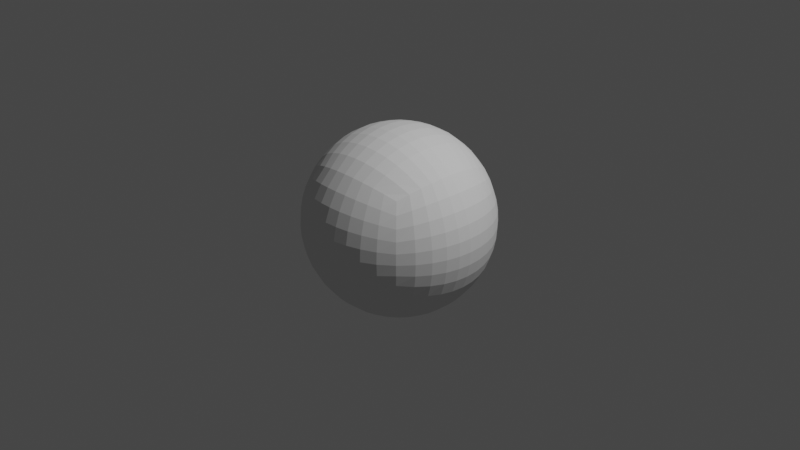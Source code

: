 # Source: ROndCube.blend  (saved by Blender 2.80.75; exported with 4.5.12 LTS)
import bpy
from mathutils import Matrix  # noqa: F401  (used for matrix-valued properties, if any)

bpy.ops.wm.read_factory_settings(use_empty=True)
scene = bpy.context.scene
scene.name = 'Scene'

# ---- collections
col_collection = bpy.data.collections.new('Collection'); scene.collection.children.link(col_collection)

# ---- world
world_world = bpy.data.worlds.new('World'); scene.world = world_world
world_world.use_nodes = True; world_world.node_tree.nodes.clear()
_N = world_world.node_tree.nodes; _L = world_world.node_tree.links
n0 = _N.new('ShaderNodeOutputWorld'); n0.name = 'World Output'; n0.location = (300, 300)
n1 = _N.new('ShaderNodeBackground'); n1.name = 'Background'; n1.location = (10, 300)
n1.inputs[0].default_value = (0.05088, 0.05088, 0.05088, 1.0)
_L.new(n1.outputs[0], n0.inputs[0])
n0.is_active_output = True
world_world.color = (0.05088, 0.05088, 0.05088)
world_world.use_sun_shadow = False
world_world.sun_shadow_jitter_overblur = 0.0

# ---- cameras
cam_camera = bpy.data.cameras.new('Camera')
cam_camera.clip_end = 100.0
cam_camera.ortho_scale = 7.314

# ---- lights
light_light = bpy.data.lights.new('Light', 'POINT')
light_light.transmission_factor = 0.0
light_light.energy = 1000.0
light_light.shadow_soft_size = 0.1
light_light.shadow_maximum_resolution = 0.006
light_light.use_absolute_resolution = True

# ---- meshes
me_roundcube = bpy.data.meshes.new('Roundcube')
me_roundcube.from_pydata([(0.5774, 0.5774, -0.5774), (0.4619, 0.6272, -0.6272), (0.3464, 0.6633, -0.6633), (0.2309, 0.688, -0.688), (0.1155, 0.7024, -0.7024), (0.0, 0.7071, -0.7071), (-0.1155, 0.7024, -0.7024), (-0.2309, 0.688, -0.688), (-0.3464, 0.6633, -0.6633), (-0.4619, 0.6272, -0.6272), (0.6272, 0.6272, -0.4619), (0.5017, 0.7047, -0.5017), (0.3763, 0.7595, -0.5307), (0.2509, 0.7963, -0.5504), (0.1254, 0.8176, -0.5619), (0.0, 0.8246, -0.5657), (-0.1254, 0.8176, -0.5619), (-0.2509, 0.7963, -0.5504), (-0.3763, 0.7595, -0.5307), (-0.5017, 0.7047, -0.5017), (0.6633, 0.6633, -0.3464), (0.5307, 0.7595, -0.3763), (0.398, 0.8266, -0.398), (0.2653, 0.8713, -0.4128), (0.1327, 0.8971, -0.4214), (0.0, 0.9055, -0.4243), (-0.1327, 0.8971, -0.4214), (-0.2653, 0.8713, -0.4128), (-0.398, 0.8266, -0.398), (-0.5307, 0.7595, -0.3763), (0.688, 0.688, -0.2309), (0.5504, 0.7963, -0.2509), (0.4128, 0.8713, -0.2653), (0.2752, 0.9212, -0.2752), (0.1376, 0.9498, -0.281), (0.0, 0.9592, -0.2828), (-0.1376, 0.9498, -0.281), (-0.2752, 0.9212, -0.2752), (-0.4128, 0.8713, -0.2653), (-0.5504, 0.7963, -0.2509), (0.7024, 0.7024, -0.1155), (0.5619, 0.8176, -0.1254), (0.4214, 0.8971, -0.1327), (0.281, 0.9498, -0.1376), (0.1405, 0.9801, -0.1405), (0.0, 0.9899, -0.1414), (-0.1405, 0.9801, -0.1405), (-0.281, 0.9498, -0.1376), (-0.4214, 0.8971, -0.1327), (-0.5619, 0.8176, -0.1254), (0.7071, 0.7071, 0.0), (0.5657, 0.8246, 0.0), (0.4243, 0.9055, 0.0), (0.2828, 0.9592, 0.0), (0.1414, 0.9899, 0.0), (0.0, 1.0, 0.0), (-0.1414, 0.9899, 0.0), (-0.2828, 0.9592, 0.0), (-0.4243, 0.9055, 0.0), (-0.5657, 0.8246, 0.0), (0.7024, 0.7024, 0.1155), (0.5619, 0.8176, 0.1254), (0.4214, 0.8971, 0.1327), (0.281, 0.9498, 0.1376), (0.1405, 0.9801, 0.1405), (0.0, 0.9899, 0.1414), (-0.1405, 0.9801, 0.1405), (-0.281, 0.9498, 0.1376), (-0.4214, 0.8971, 0.1327), (-0.5619, 0.8176, 0.1254), (0.688, 0.688, 0.2309), (0.5504, 0.7963, 0.2509), (0.4128, 0.8713, 0.2653), (0.2752, 0.9212, 0.2752), (0.1376, 0.9498, 0.281), (0.0, 0.9592, 0.2828), (-0.1376, 0.9498, 0.281), (-0.2752, 0.9212, 0.2752), (-0.4128, 0.8713, 0.2653), (-0.5504, 0.7963, 0.2509), (0.6633, 0.6633, 0.3464), (0.5307, 0.7595, 0.3763), (0.398, 0.8266, 0.398), (0.2653, 0.8713, 0.4128), (0.1327, 0.8971, 0.4214), (0.0, 0.9055, 0.4243), (-0.1327, 0.8971, 0.4214), (-0.2653, 0.8713, 0.4128), (-0.398, 0.8266, 0.398), (-0.5307, 0.7595, 0.3763), (0.6272, 0.6272, 0.4619), (0.5017, 0.7047, 0.5017), (0.3763, 0.7595, 0.5307), (0.2509, 0.7963, 0.5504), (0.1254, 0.8176, 0.5619), (0.0, 0.8246, 0.5657), (-0.1254, 0.8176, 0.5619), (-0.2509, 0.7963, 0.5504), (-0.3763, 0.7595, 0.5307), (-0.5017, 0.7047, 0.5017), (-0.5774, 0.5774, -0.5774), (-0.6272, 0.4619, -0.6272), (-0.6633, 0.3464, -0.6633), (-0.688, 0.2309, -0.688), (-0.7024, 0.1155, -0.7024), (-0.7071, 0.0, -0.7071), (-0.7024, -0.1155, -0.7024), (-0.688, -0.2309, -0.688), (-0.6633, -0.3464, -0.6633), (-0.6272, -0.4619, -0.6272), (-0.6272, 0.6272, -0.4619), (-0.7047, 0.5017, -0.5017), (-0.7595, 0.3763, -0.5307), (-0.7963, 0.2509, -0.5504), (-0.8176, 0.1254, -0.5619), (-0.8246, 0.0, -0.5657), (-0.8176, -0.1254, -0.5619), (-0.7963, -0.2509, -0.5504), (-0.7595, -0.3763, -0.5307), (-0.7047, -0.5017, -0.5017), (-0.6633, 0.6633, -0.3464), (-0.7595, 0.5307, -0.3763), (-0.8266, 0.398, -0.398), (-0.8713, 0.2653, -0.4128), (-0.8971, 0.1327, -0.4214), (-0.9055, 0.0, -0.4243), (-0.8971, -0.1327, -0.4214), (-0.8713, -0.2653, -0.4128), (-0.8266, -0.398, -0.398), (-0.7595, -0.5307, -0.3763), (-0.688, 0.688, -0.2309), (-0.7963, 0.5504, -0.2509), (-0.8713, 0.4128, -0.2653), (-0.9212, 0.2752, -0.2752), (-0.9498, 0.1376, -0.281), (-0.9592, 0.0, -0.2828), (-0.9498, -0.1376, -0.281), (-0.9212, -0.2752, -0.2752), (-0.8713, -0.4128, -0.2653), (-0.7963, -0.5504, -0.2509), (-0.7024, 0.7024, -0.1155), (-0.8176, 0.5619, -0.1254), (-0.8971, 0.4214, -0.1327), (-0.9498, 0.281, -0.1376), (-0.9801, 0.1405, -0.1405), (-0.9899, 0.0, -0.1414), (-0.9801, -0.1405, -0.1405), (-0.9498, -0.281, -0.1376), (-0.8971, -0.4214, -0.1327), (-0.8176, -0.5619, -0.1254), (-0.7071, 0.7071, 0.0), (-0.8246, 0.5657, 0.0), (-0.9055, 0.4243, 0.0), (-0.9592, 0.2828, 0.0), (-0.9899, 0.1414, 0.0), (-1.0, 0.0, 0.0), (-0.9899, -0.1414, 0.0), (-0.9592, -0.2828, 0.0), (-0.9055, -0.4243, 0.0), (-0.8246, -0.5657, 0.0), (-0.7024, 0.7024, 0.1155), (-0.8176, 0.5619, 0.1254), (-0.8971, 0.4214, 0.1327), (-0.9498, 0.281, 0.1376), (-0.9801, 0.1405, 0.1405), (-0.9899, 0.0, 0.1414), (-0.9801, -0.1405, 0.1405), (-0.9498, -0.281, 0.1376), (-0.8971, -0.4214, 0.1327), (-0.8176, -0.5619, 0.1254), (-0.688, 0.688, 0.2309), (-0.7963, 0.5504, 0.2509), (-0.8713, 0.4128, 0.2653), (-0.9212, 0.2752, 0.2752), (-0.9498, 0.1376, 0.281), (-0.9592, 0.0, 0.2828), (-0.9498, -0.1376, 0.281), (-0.9212, -0.2752, 0.2752), (-0.8713, -0.4128, 0.2653), (-0.7963, -0.5504, 0.2509), (-0.6633, 0.6633, 0.3464), (-0.7595, 0.5307, 0.3763), (-0.8266, 0.398, 0.398), (-0.8713, 0.2653, 0.4128), (-0.8971, 0.1327, 0.4214), (-0.9055, 0.0, 0.4243), (-0.8971, -0.1327, 0.4214), (-0.8713, -0.2653, 0.4128), (-0.8266, -0.398, 0.398), (-0.7595, -0.5307, 0.3763), (-0.6272, 0.6272, 0.4619), (-0.7047, 0.5017, 0.5017), (-0.7595, 0.3763, 0.5307), (-0.7963, 0.2509, 0.5504), (-0.8176, 0.1254, 0.5619), (-0.8246, 0.0, 0.5657), (-0.8176, -0.1254, 0.5619), (-0.7963, -0.2509, 0.5504), (-0.7595, -0.3763, 0.5307), (-0.7047, -0.5017, 0.5017), (-0.5774, -0.5774, -0.5774), (-0.4619, -0.6272, -0.6272), (-0.3464, -0.6633, -0.6633), (-0.2309, -0.688, -0.688), (-0.1155, -0.7024, -0.7024), (0.0, -0.7071, -0.7071), (0.1155, -0.7024, -0.7024), (0.2309, -0.688, -0.688), (0.3464, -0.6633, -0.6633), (0.4619, -0.6272, -0.6272), (-0.6272, -0.6272, -0.4619), (-0.5017, -0.7047, -0.5017), (-0.3763, -0.7595, -0.5307), (-0.2509, -0.7963, -0.5504), (-0.1254, -0.8176, -0.5619), (0.0, -0.8246, -0.5657), (0.1254, -0.8176, -0.5619), (0.2509, -0.7963, -0.5504), (0.3763, -0.7595, -0.5307), (0.5017, -0.7047, -0.5017), (-0.6633, -0.6633, -0.3464), (-0.5307, -0.7595, -0.3763), (-0.398, -0.8266, -0.398), (-0.2653, -0.8713, -0.4128), (-0.1327, -0.8971, -0.4214), (0.0, -0.9055, -0.4243), (0.1327, -0.8971, -0.4214), (0.2653, -0.8713, -0.4128), (0.398, -0.8266, -0.398), (0.5307, -0.7595, -0.3763), (-0.688, -0.688, -0.2309), (-0.5504, -0.7963, -0.2509), (-0.4128, -0.8713, -0.2653), (-0.2752, -0.9212, -0.2752), (-0.1376, -0.9498, -0.281), (0.0, -0.9592, -0.2828), (0.1376, -0.9498, -0.281), (0.2752, -0.9212, -0.2752), (0.4128, -0.8713, -0.2653), (0.5504, -0.7963, -0.2509), (-0.7024, -0.7024, -0.1155), (-0.5619, -0.8176, -0.1254), (-0.4214, -0.8971, -0.1327), (-0.281, -0.9498, -0.1376), (-0.1405, -0.9801, -0.1405), (0.0, -0.9899, -0.1414), (0.1405, -0.9801, -0.1405), (0.281, -0.9498, -0.1376), (0.4214, -0.8971, -0.1327), (0.5619, -0.8176, -0.1254), (-0.7071, -0.7071, 0.0), (-0.5657, -0.8246, 0.0), (-0.4243, -0.9055, 0.0), (-0.2828, -0.9592, 0.0), (-0.1414, -0.9899, 0.0), (0.0, -1.0, 0.0), (0.1414, -0.9899, 0.0), (0.2828, -0.9592, 0.0), (0.4243, -0.9055, 0.0), (0.5657, -0.8246, 0.0), (-0.7024, -0.7024, 0.1155), (-0.5619, -0.8176, 0.1254), (-0.4214, -0.8971, 0.1327), (-0.281, -0.9498, 0.1376), (-0.1405, -0.9801, 0.1405), (0.0, -0.9899, 0.1414), (0.1405, -0.9801, 0.1405), (0.281, -0.9498, 0.1376), (0.4214, -0.8971, 0.1327), (0.5619, -0.8176, 0.1254), (-0.688, -0.688, 0.2309), (-0.5504, -0.7963, 0.2509), (-0.4128, -0.8713, 0.2653), (-0.2752, -0.9212, 0.2752), (-0.1376, -0.9498, 0.281), (0.0, -0.9592, 0.2828), (0.1376, -0.9498, 0.281), (0.2752, -0.9212, 0.2752), (0.4128, -0.8713, 0.2653), (0.5504, -0.7963, 0.2509), (-0.6633, -0.6633, 0.3464), (-0.5307, -0.7595, 0.3763), (-0.398, -0.8266, 0.398), (-0.2653, -0.8713, 0.4128), (-0.1327, -0.8971, 0.4214), (0.0, -0.9055, 0.4243), (0.1327, -0.8971, 0.4214), (0.2653, -0.8713, 0.4128), (0.398, -0.8266, 0.398), (0.5307, -0.7595, 0.3763), (-0.6272, -0.6272, 0.4619), (-0.5017, -0.7047, 0.5017), (-0.3763, -0.7595, 0.5307), (-0.2509, -0.7963, 0.5504), (-0.1254, -0.8176, 0.5619), (0.0, -0.8246, 0.5657), (0.1254, -0.8176, 0.5619), (0.2509, -0.7963, 0.5504), (0.3763, -0.7595, 0.5307), (0.5017, -0.7047, 0.5017), (0.5774, -0.5774, -0.5774), (0.6272, -0.4619, -0.6272), (0.6633, -0.3464, -0.6633), (0.688, -0.2309, -0.688), (0.7024, -0.1155, -0.7024), (0.7071, 0.0, -0.7071), (0.7024, 0.1155, -0.7024), (0.688, 0.2309, -0.688), (0.6633, 0.3464, -0.6633), (0.6272, 0.4619, -0.6272), (0.6272, -0.6272, -0.4619), (0.7047, -0.5017, -0.5017), (0.7595, -0.3763, -0.5307), (0.7963, -0.2509, -0.5504), (0.8176, -0.1254, -0.5619), (0.8246, 0.0, -0.5657), (0.8176, 0.1254, -0.5619), (0.7963, 0.2509, -0.5504), (0.7595, 0.3763, -0.5307), (0.7047, 0.5017, -0.5017), (0.6633, -0.6633, -0.3464), (0.7595, -0.5307, -0.3763), (0.8266, -0.398, -0.398), (0.8713, -0.2653, -0.4128), (0.8971, -0.1327, -0.4214), (0.9055, 0.0, -0.4243), (0.8971, 0.1327, -0.4214), (0.8713, 0.2653, -0.4128), (0.8266, 0.398, -0.398), (0.7595, 0.5307, -0.3763), (0.688, -0.688, -0.2309), (0.7963, -0.5504, -0.2509), (0.8713, -0.4128, -0.2653), (0.9212, -0.2752, -0.2752), (0.9498, -0.1376, -0.281), (0.9592, 0.0, -0.2828), (0.9498, 0.1376, -0.281), (0.9212, 0.2752, -0.2752), (0.8713, 0.4128, -0.2653), (0.7963, 0.5504, -0.2509), (0.7024, -0.7024, -0.1155), (0.8176, -0.5619, -0.1254), (0.8971, -0.4214, -0.1327), (0.9498, -0.281, -0.1376), (0.9801, -0.1405, -0.1405), (0.9899, 0.0, -0.1414), (0.9801, 0.1405, -0.1405), (0.9498, 0.281, -0.1376), (0.8971, 0.4214, -0.1327), (0.8176, 0.5619, -0.1254), (0.7071, -0.7071, 0.0), (0.8246, -0.5657, 0.0), (0.9055, -0.4243, 0.0), (0.9592, -0.2828, 0.0), (0.9899, -0.1414, 0.0), (1.0, 0.0, 0.0), (0.9899, 0.1414, 0.0), (0.9592, 0.2828, 0.0), (0.9055, 0.4243, 0.0), (0.8246, 0.5657, 0.0), (0.7024, -0.7024, 0.1155), (0.8176, -0.5619, 0.1254), (0.8971, -0.4214, 0.1327), (0.9498, -0.281, 0.1376), (0.9801, -0.1405, 0.1405), (0.9899, 0.0, 0.1414), (0.9801, 0.1405, 0.1405), (0.9498, 0.281, 0.1376), (0.8971, 0.4214, 0.1327), (0.8176, 0.5619, 0.1254), (0.688, -0.688, 0.2309), (0.7963, -0.5504, 0.2509), (0.8713, -0.4128, 0.2653), (0.9212, -0.2752, 0.2752), (0.9498, -0.1376, 0.281), (0.9592, 0.0, 0.2828), (0.9498, 0.1376, 0.281), (0.9212, 0.2752, 0.2752), (0.8713, 0.4128, 0.2653), (0.7963, 0.5504, 0.2509), (0.6633, -0.6633, 0.3464), (0.7595, -0.5307, 0.3763), (0.8266, -0.398, 0.398), (0.8713, -0.2653, 0.4128), (0.8971, -0.1327, 0.4214), (0.9055, 0.0, 0.4243), (0.8971, 0.1327, 0.4214), (0.8713, 0.2653, 0.4128), (0.8266, 0.398, 0.398), (0.7595, 0.5307, 0.3763), (0.6272, -0.6272, 0.4619), (0.7047, -0.5017, 0.5017), (0.7595, -0.3763, 0.5307), (0.7963, -0.2509, 0.5504), (0.8176, -0.1254, 0.5619), (0.8246, 0.0, 0.5657), (0.8176, 0.1254, 0.5619), (0.7963, 0.2509, 0.5504), (0.7595, 0.3763, 0.5307), (0.7047, 0.5017, 0.5017), (0.5017, -0.5017, -0.7047), (0.3763, -0.5307, -0.7595), (0.2509, -0.5504, -0.7963), (0.1254, -0.5619, -0.8176), (0.0, -0.5657, -0.8246), (-0.1254, -0.5619, -0.8176), (-0.2509, -0.5504, -0.7963), (-0.3763, -0.5307, -0.7595), (-0.5017, -0.5017, -0.7047), (0.5307, -0.3763, -0.7595), (0.398, -0.398, -0.8266), (0.2653, -0.4128, -0.8713), (0.1327, -0.4214, -0.8971), (0.0, -0.4243, -0.9055), (-0.1327, -0.4214, -0.8971), (-0.2653, -0.4128, -0.8713), (-0.398, -0.398, -0.8266), (-0.5307, -0.3763, -0.7595), (0.5504, -0.2509, -0.7963), (0.4128, -0.2653, -0.8713), (0.2752, -0.2752, -0.9212), (0.1376, -0.281, -0.9498), (0.0, -0.2828, -0.9592), (-0.1376, -0.281, -0.9498), (-0.2752, -0.2752, -0.9212), (-0.4128, -0.2653, -0.8713), (-0.5504, -0.2509, -0.7963), (0.5619, -0.1254, -0.8176), (0.4214, -0.1327, -0.8971), (0.281, -0.1376, -0.9498), (0.1405, -0.1405, -0.9801), (0.0, -0.1414, -0.9899), (-0.1405, -0.1405, -0.9801), (-0.281, -0.1376, -0.9498), (-0.4214, -0.1327, -0.8971), (-0.5619, -0.1254, -0.8176), (0.5657, 0.0, -0.8246), (0.4243, 0.0, -0.9055), (0.2828, 0.0, -0.9592), (0.1414, 0.0, -0.9899), (0.0, 0.0, -1.0), (-0.1414, 0.0, -0.9899), (-0.2828, 0.0, -0.9592), (-0.4243, 0.0, -0.9055), (-0.5657, 0.0, -0.8246), (0.5619, 0.1254, -0.8176), (0.4214, 0.1327, -0.8971), (0.281, 0.1376, -0.9498), (0.1405, 0.1405, -0.9801), (0.0, 0.1414, -0.9899), (-0.1405, 0.1405, -0.9801), (-0.281, 0.1376, -0.9498), (-0.4214, 0.1327, -0.8971), (-0.5619, 0.1254, -0.8176), (0.5504, 0.2509, -0.7963), (0.4128, 0.2653, -0.8713), (0.2752, 0.2752, -0.9212), (0.1376, 0.281, -0.9498), (0.0, 0.2828, -0.9592), (-0.1376, 0.281, -0.9498), (-0.2752, 0.2752, -0.9212), (-0.4128, 0.2653, -0.8713), (-0.5504, 0.2509, -0.7963), (0.5307, 0.3763, -0.7595), (0.398, 0.398, -0.8266), (0.2653, 0.4128, -0.8713), (0.1327, 0.4214, -0.8971), (0.0, 0.4243, -0.9055), (-0.1327, 0.4214, -0.8971), (-0.2653, 0.4128, -0.8713), (-0.398, 0.398, -0.8266), (-0.5307, 0.3763, -0.7595), (0.5017, 0.5017, -0.7047), (0.3763, 0.5307, -0.7595), (0.2509, 0.5504, -0.7963), (0.1254, 0.5619, -0.8176), (0.0, 0.5657, -0.8246), (-0.1254, 0.5619, -0.8176), (-0.2509, 0.5504, -0.7963), (-0.3763, 0.5307, -0.7595), (-0.5017, 0.5017, -0.7047), (0.5774, 0.5774, 0.5774), (0.4619, 0.6272, 0.6272), (0.3464, 0.6633, 0.6633), (0.2309, 0.688, 0.688), (0.1155, 0.7024, 0.7024), (0.0, 0.7071, 0.7071), (-0.1155, 0.7024, 0.7024), (-0.2309, 0.688, 0.688), (-0.3464, 0.6633, 0.6633), (-0.4619, 0.6272, 0.6272), (-0.5774, 0.5774, 0.5774), (0.6272, 0.4619, 0.6272), (0.5017, 0.5017, 0.7047), (0.3763, 0.5307, 0.7595), (0.2509, 0.5504, 0.7963), (0.1254, 0.5619, 0.8176), (0.0, 0.5657, 0.8246), (-0.1254, 0.5619, 0.8176), (-0.2509, 0.5504, 0.7963), (-0.3763, 0.5307, 0.7595), (-0.5017, 0.5017, 0.7047), (-0.6272, 0.4619, 0.6272), (0.6633, 0.3464, 0.6633), (0.5307, 0.3763, 0.7595), (0.398, 0.398, 0.8266), (0.2653, 0.4128, 0.8713), (0.1327, 0.4214, 0.8971), (0.0, 0.4243, 0.9055), (-0.1327, 0.4214, 0.8971), (-0.2653, 0.4128, 0.8713), (-0.398, 0.398, 0.8266), (-0.5307, 0.3763, 0.7595), (-0.6633, 0.3464, 0.6633), (0.688, 0.2309, 0.688), (0.5504, 0.2509, 0.7963), (0.4128, 0.2653, 0.8713), (0.2752, 0.2752, 0.9212), (0.1376, 0.281, 0.9498), (0.0, 0.2828, 0.9592), (-0.1376, 0.281, 0.9498), (-0.2752, 0.2752, 0.9212), (-0.4128, 0.2653, 0.8713), (-0.5504, 0.2509, 0.7963), (-0.688, 0.2309, 0.688), (0.7024, 0.1155, 0.7024), (0.5619, 0.1254, 0.8176), (0.4214, 0.1327, 0.8971), (0.281, 0.1376, 0.9498), (0.1405, 0.1405, 0.9801), (0.0, 0.1414, 0.9899), (-0.1405, 0.1405, 0.9801), (-0.281, 0.1376, 0.9498), (-0.4214, 0.1327, 0.8971), (-0.5619, 0.1254, 0.8176), (-0.7024, 0.1155, 0.7024), (0.7071, 0.0, 0.7071), (0.5657, 0.0, 0.8246), (0.4243, 0.0, 0.9055), (0.2828, 0.0, 0.9592), (0.1414, 0.0, 0.9899), (0.0, 0.0, 1.0), (-0.1414, 0.0, 0.9899), (-0.2828, 0.0, 0.9592), (-0.4243, 0.0, 0.9055), (-0.5657, 0.0, 0.8246), (-0.7071, 0.0, 0.7071), (0.7024, -0.1155, 0.7024), (0.5619, -0.1254, 0.8176), (0.4214, -0.1327, 0.8971), (0.281, -0.1376, 0.9498), (0.1405, -0.1405, 0.9801), (0.0, -0.1414, 0.9899), (-0.1405, -0.1405, 0.9801), (-0.281, -0.1376, 0.9498), (-0.4214, -0.1327, 0.8971), (-0.5619, -0.1254, 0.8176), (-0.7024, -0.1155, 0.7024), (0.688, -0.2309, 0.688), (0.5504, -0.2509, 0.7963), (0.4128, -0.2653, 0.8713), (0.2752, -0.2752, 0.9212), (0.1376, -0.281, 0.9498), (0.0, -0.2828, 0.9592), (-0.1376, -0.281, 0.9498), (-0.2752, -0.2752, 0.9212), (-0.4128, -0.2653, 0.8713), (-0.5504, -0.2509, 0.7963), (-0.688, -0.2309, 0.688), (0.6633, -0.3464, 0.6633), (0.5307, -0.3763, 0.7595), (0.398, -0.398, 0.8266), (0.2653, -0.4128, 0.8713), (0.1327, -0.4214, 0.8971), (0.0, -0.4243, 0.9055), (-0.1327, -0.4214, 0.8971), (-0.2653, -0.4128, 0.8713), (-0.398, -0.398, 0.8266), (-0.5307, -0.3763, 0.7595), (-0.6633, -0.3464, 0.6633), (0.6272, -0.4619, 0.6272), (0.5017, -0.5017, 0.7047), (0.3763, -0.5307, 0.7595), (0.2509, -0.5504, 0.7963), (0.1254, -0.5619, 0.8176), (0.0, -0.5657, 0.8246), (-0.1254, -0.5619, 0.8176), (-0.2509, -0.5504, 0.7963), (-0.3763, -0.5307, 0.7595), (-0.5017, -0.5017, 0.7047), (-0.6272, -0.4619, 0.6272), (0.5774, -0.5774, 0.5774), (0.4619, -0.6272, 0.6272), (0.3464, -0.6633, 0.6633), (0.2309, -0.688, 0.688), (0.1155, -0.7024, 0.7024), (0.0, -0.7071, 0.7071), (-0.1155, -0.7024, 0.7024), (-0.2309, -0.688, 0.688), (-0.3464, -0.6633, 0.6633), (-0.4619, -0.6272, 0.6272), (-0.5774, -0.5774, 0.5774)], [], [(0, 1, 11, 10), (1, 2, 12, 11), (2, 3, 13, 12), (3, 4, 14, 13), (4, 5, 15, 14), (5, 6, 16, 15), (6, 7, 17, 16), (7, 8, 18, 17), (8, 9, 19, 18), (9, 100, 110, 19), (10, 11, 21, 20), (11, 12, 22, 21), (12, 13, 23, 22), (13, 14, 24, 23), (14, 15, 25, 24), (15, 16, 26, 25), (16, 17, 27, 26), (17, 18, 28, 27), (18, 19, 29, 28), (19, 110, 120, 29), (20, 21, 31, 30), (21, 22, 32, 31), (22, 23, 33, 32), (23, 24, 34, 33), (24, 25, 35, 34), (25, 26, 36, 35), (26, 27, 37, 36), (27, 28, 38, 37), (28, 29, 39, 38), (29, 120, 130, 39), (30, 31, 41, 40), (31, 32, 42, 41), (32, 33, 43, 42), (33, 34, 44, 43), (34, 35, 45, 44), (35, 36, 46, 45), (36, 37, 47, 46), (37, 38, 48, 47), (38, 39, 49, 48), (39, 130, 140, 49), (40, 41, 51, 50), (41, 42, 52, 51), (42, 43, 53, 52), (43, 44, 54, 53), (44, 45, 55, 54), (45, 46, 56, 55), (46, 47, 57, 56), (47, 48, 58, 57), (48, 49, 59, 58), (49, 140, 150, 59), (50, 51, 61, 60), (51, 52, 62, 61), (52, 53, 63, 62), (53, 54, 64, 63), (54, 55, 65, 64), (55, 56, 66, 65), (56, 57, 67, 66), (57, 58, 68, 67), (58, 59, 69, 68), (59, 150, 160, 69), (60, 61, 71, 70), (61, 62, 72, 71), (62, 63, 73, 72), (63, 64, 74, 73), (64, 65, 75, 74), (65, 66, 76, 75), (66, 67, 77, 76), (67, 68, 78, 77), (68, 69, 79, 78), (69, 160, 170, 79), (70, 71, 81, 80), (71, 72, 82, 81), (72, 73, 83, 82), (73, 74, 84, 83), (74, 75, 85, 84), (75, 76, 86, 85), (76, 77, 87, 86), (77, 78, 88, 87), (78, 79, 89, 88), (79, 170, 180, 89), (80, 81, 91, 90), (81, 82, 92, 91), (82, 83, 93, 92), (83, 84, 94, 93), (84, 85, 95, 94), (85, 86, 96, 95), (86, 87, 97, 96), (87, 88, 98, 97), (88, 89, 99, 98), (89, 180, 190, 99), (90, 91, 482, 481), (91, 92, 483, 482), (92, 93, 484, 483), (93, 94, 485, 484), (94, 95, 486, 485), (95, 96, 487, 486), (96, 97, 488, 487), (97, 98, 489, 488), (98, 99, 490, 489), (99, 190, 491, 490), (100, 101, 111, 110), (101, 102, 112, 111), (102, 103, 113, 112), (103, 104, 114, 113), (104, 105, 115, 114), (105, 106, 116, 115), (106, 107, 117, 116), (107, 108, 118, 117), (108, 109, 119, 118), (109, 200, 210, 119), (110, 111, 121, 120), (111, 112, 122, 121), (112, 113, 123, 122), (113, 114, 124, 123), (114, 115, 125, 124), (115, 116, 126, 125), (116, 117, 127, 126), (117, 118, 128, 127), (118, 119, 129, 128), (119, 210, 220, 129), (120, 121, 131, 130), (121, 122, 132, 131), (122, 123, 133, 132), (123, 124, 134, 133), (124, 125, 135, 134), (125, 126, 136, 135), (126, 127, 137, 136), (127, 128, 138, 137), (128, 129, 139, 138), (129, 220, 230, 139), (130, 131, 141, 140), (131, 132, 142, 141), (132, 133, 143, 142), (133, 134, 144, 143), (134, 135, 145, 144), (135, 136, 146, 145), (136, 137, 147, 146), (137, 138, 148, 147), (138, 139, 149, 148), (139, 230, 240, 149), (140, 141, 151, 150), (141, 142, 152, 151), (142, 143, 153, 152), (143, 144, 154, 153), (144, 145, 155, 154), (145, 146, 156, 155), (146, 147, 157, 156), (147, 148, 158, 157), (148, 149, 159, 158), (149, 240, 250, 159), (150, 151, 161, 160), (151, 152, 162, 161), (152, 153, 163, 162), (153, 154, 164, 163), (154, 155, 165, 164), (155, 156, 166, 165), (156, 157, 167, 166), (157, 158, 168, 167), (158, 159, 169, 168), (159, 250, 260, 169), (160, 161, 171, 170), (161, 162, 172, 171), (162, 163, 173, 172), (163, 164, 174, 173), (164, 165, 175, 174), (165, 166, 176, 175), (166, 167, 177, 176), (167, 168, 178, 177), (168, 169, 179, 178), (169, 260, 270, 179), (170, 171, 181, 180), (171, 172, 182, 181), (172, 173, 183, 182), (173, 174, 184, 183), (174, 175, 185, 184), (175, 176, 186, 185), (176, 177, 187, 186), (177, 178, 188, 187), (178, 179, 189, 188), (179, 270, 280, 189), (180, 181, 191, 190), (181, 182, 192, 191), (182, 183, 193, 192), (183, 184, 194, 193), (184, 185, 195, 194), (185, 186, 196, 195), (186, 187, 197, 196), (187, 188, 198, 197), (188, 189, 199, 198), (189, 280, 290, 199), (190, 191, 502, 491), (191, 192, 513, 502), (192, 193, 524, 513), (193, 194, 535, 524), (194, 195, 546, 535), (195, 196, 557, 546), (196, 197, 568, 557), (197, 198, 579, 568), (198, 199, 590, 579), (199, 290, 601, 590), (200, 201, 211, 210), (201, 202, 212, 211), (202, 203, 213, 212), (203, 204, 214, 213), (204, 205, 215, 214), (205, 206, 216, 215), (206, 207, 217, 216), (207, 208, 218, 217), (208, 209, 219, 218), (209, 300, 310, 219), (210, 211, 221, 220), (211, 212, 222, 221), (212, 213, 223, 222), (213, 214, 224, 223), (214, 215, 225, 224), (215, 216, 226, 225), (216, 217, 227, 226), (217, 218, 228, 227), (218, 219, 229, 228), (219, 310, 320, 229), (220, 221, 231, 230), (221, 222, 232, 231), (222, 223, 233, 232), (223, 224, 234, 233), (224, 225, 235, 234), (225, 226, 236, 235), (226, 227, 237, 236), (227, 228, 238, 237), (228, 229, 239, 238), (229, 320, 330, 239), (230, 231, 241, 240), (231, 232, 242, 241), (232, 233, 243, 242), (233, 234, 244, 243), (234, 235, 245, 244), (235, 236, 246, 245), (236, 237, 247, 246), (237, 238, 248, 247), (238, 239, 249, 248), (239, 330, 340, 249), (240, 241, 251, 250), (241, 242, 252, 251), (242, 243, 253, 252), (243, 244, 254, 253), (244, 245, 255, 254), (245, 246, 256, 255), (246, 247, 257, 256), (247, 248, 258, 257), (248, 249, 259, 258), (249, 340, 350, 259), (250, 251, 261, 260), (251, 252, 262, 261), (252, 253, 263, 262), (253, 254, 264, 263), (254, 255, 265, 264), (255, 256, 266, 265), (256, 257, 267, 266), (257, 258, 268, 267), (258, 259, 269, 268), (259, 350, 360, 269), (260, 261, 271, 270), (261, 262, 272, 271), (262, 263, 273, 272), (263, 264, 274, 273), (264, 265, 275, 274), (265, 266, 276, 275), (266, 267, 277, 276), (267, 268, 278, 277), (268, 269, 279, 278), (269, 360, 370, 279), (270, 271, 281, 280), (271, 272, 282, 281), (272, 273, 283, 282), (273, 274, 284, 283), (274, 275, 285, 284), (275, 276, 286, 285), (276, 277, 287, 286), (277, 278, 288, 287), (278, 279, 289, 288), (279, 370, 380, 289), (280, 281, 291, 290), (281, 282, 292, 291), (282, 283, 293, 292), (283, 284, 294, 293), (284, 285, 295, 294), (285, 286, 296, 295), (286, 287, 297, 296), (287, 288, 298, 297), (288, 289, 299, 298), (289, 380, 390, 299), (290, 291, 600, 601), (291, 292, 599, 600), (292, 293, 598, 599), (293, 294, 597, 598), (294, 295, 596, 597), (295, 296, 595, 596), (296, 297, 594, 595), (297, 298, 593, 594), (298, 299, 592, 593), (299, 390, 591, 592), (300, 301, 311, 310), (301, 302, 312, 311), (302, 303, 313, 312), (303, 304, 314, 313), (304, 305, 315, 314), (305, 306, 316, 315), (306, 307, 317, 316), (307, 308, 318, 317), (308, 309, 319, 318), (309, 0, 10, 319), (310, 311, 321, 320), (311, 312, 322, 321), (312, 313, 323, 322), (313, 314, 324, 323), (314, 315, 325, 324), (315, 316, 326, 325), (316, 317, 327, 326), (317, 318, 328, 327), (318, 319, 329, 328), (319, 10, 20, 329), (320, 321, 331, 330), (321, 322, 332, 331), (322, 323, 333, 332), (323, 324, 334, 333), (324, 325, 335, 334), (325, 326, 336, 335), (326, 327, 337, 336), (327, 328, 338, 337), (328, 329, 339, 338), (329, 20, 30, 339), (330, 331, 341, 340), (331, 332, 342, 341), (332, 333, 343, 342), (333, 334, 344, 343), (334, 335, 345, 344), (335, 336, 346, 345), (336, 337, 347, 346), (337, 338, 348, 347), (338, 339, 349, 348), (339, 30, 40, 349), (340, 341, 351, 350), (341, 342, 352, 351), (342, 343, 353, 352), (343, 344, 354, 353), (344, 345, 355, 354), (345, 346, 356, 355), (346, 347, 357, 356), (347, 348, 358, 357), (348, 349, 359, 358), (349, 40, 50, 359), (350, 351, 361, 360), (351, 352, 362, 361), (352, 353, 363, 362), (353, 354, 364, 363), (354, 355, 365, 364), (355, 356, 366, 365), (356, 357, 367, 366), (357, 358, 368, 367), (358, 359, 369, 368), (359, 50, 60, 369), (360, 361, 371, 370), (361, 362, 372, 371), (362, 363, 373, 372), (363, 364, 374, 373), (364, 365, 375, 374), (365, 366, 376, 375), (366, 367, 377, 376), (367, 368, 378, 377), (368, 369, 379, 378), (369, 60, 70, 379), (370, 371, 381, 380), (371, 372, 382, 381), (372, 373, 383, 382), (373, 374, 384, 383), (374, 375, 385, 384), (375, 376, 386, 385), (376, 377, 387, 386), (377, 378, 388, 387), (378, 379, 389, 388), (379, 70, 80, 389), (380, 381, 391, 390), (381, 382, 392, 391), (382, 383, 393, 392), (383, 384, 394, 393), (384, 385, 395, 394), (385, 386, 396, 395), (386, 387, 397, 396), (387, 388, 398, 397), (388, 389, 399, 398), (389, 80, 90, 399), (390, 391, 580, 591), (391, 392, 569, 580), (392, 393, 558, 569), (393, 394, 547, 558), (394, 395, 536, 547), (395, 396, 525, 536), (396, 397, 514, 525), (397, 398, 503, 514), (398, 399, 492, 503), (399, 90, 481, 492), (300, 209, 400, 301), (209, 208, 401, 400), (208, 207, 402, 401), (207, 206, 403, 402), (206, 205, 404, 403), (205, 204, 405, 404), (204, 203, 406, 405), (203, 202, 407, 406), (202, 201, 408, 407), (201, 200, 109, 408), (301, 400, 409, 302), (400, 401, 410, 409), (401, 402, 411, 410), (402, 403, 412, 411), (403, 404, 413, 412), (404, 405, 414, 413), (405, 406, 415, 414), (406, 407, 416, 415), (407, 408, 417, 416), (408, 109, 108, 417), (302, 409, 418, 303), (409, 410, 419, 418), (410, 411, 420, 419), (411, 412, 421, 420), (412, 413, 422, 421), (413, 414, 423, 422), (414, 415, 424, 423), (415, 416, 425, 424), (416, 417, 426, 425), (417, 108, 107, 426), (303, 418, 427, 304), (418, 419, 428, 427), (419, 420, 429, 428), (420, 421, 430, 429), (421, 422, 431, 430), (422, 423, 432, 431), (423, 424, 433, 432), (424, 425, 434, 433), (425, 426, 435, 434), (426, 107, 106, 435), (304, 427, 436, 305), (427, 428, 437, 436), (428, 429, 438, 437), (429, 430, 439, 438), (430, 431, 440, 439), (431, 432, 441, 440), (432, 433, 442, 441), (433, 434, 443, 442), (434, 435, 444, 443), (435, 106, 105, 444), (305, 436, 445, 306), (436, 437, 446, 445), (437, 438, 447, 446), (438, 439, 448, 447), (439, 440, 449, 448), (440, 441, 450, 449), (441, 442, 451, 450), (442, 443, 452, 451), (443, 444, 453, 452), (444, 105, 104, 453), (306, 445, 454, 307), (445, 446, 455, 454), (446, 447, 456, 455), (447, 448, 457, 456), (448, 449, 458, 457), (449, 450, 459, 458), (450, 451, 460, 459), (451, 452, 461, 460), (452, 453, 462, 461), (453, 104, 103, 462), (307, 454, 463, 308), (454, 455, 464, 463), (455, 456, 465, 464), (456, 457, 466, 465), (457, 458, 467, 466), (458, 459, 468, 467), (459, 460, 469, 468), (460, 461, 470, 469), (461, 462, 471, 470), (462, 103, 102, 471), (308, 463, 472, 309), (463, 464, 473, 472), (464, 465, 474, 473), (465, 466, 475, 474), (466, 467, 476, 475), (467, 468, 477, 476), (468, 469, 478, 477), (469, 470, 479, 478), (470, 471, 480, 479), (471, 102, 101, 480), (309, 472, 1, 0), (472, 473, 2, 1), (473, 474, 3, 2), (474, 475, 4, 3), (475, 476, 5, 4), (476, 477, 6, 5), (477, 478, 7, 6), (478, 479, 8, 7), (479, 480, 9, 8), (480, 101, 100, 9), (481, 482, 493, 492), (482, 483, 494, 493), (483, 484, 495, 494), (484, 485, 496, 495), (485, 486, 497, 496), (486, 487, 498, 497), (487, 488, 499, 498), (488, 489, 500, 499), (489, 490, 501, 500), (490, 491, 502, 501), (492, 493, 504, 503), (493, 494, 505, 504), (494, 495, 506, 505), (495, 496, 507, 506), (496, 497, 508, 507), (497, 498, 509, 508), (498, 499, 510, 509), (499, 500, 511, 510), (500, 501, 512, 511), (501, 502, 513, 512), (503, 504, 515, 514), (504, 505, 516, 515), (505, 506, 517, 516), (506, 507, 518, 517), (507, 508, 519, 518), (508, 509, 520, 519), (509, 510, 521, 520), (510, 511, 522, 521), (511, 512, 523, 522), (512, 513, 524, 523), (514, 515, 526, 525), (515, 516, 527, 526), (516, 517, 528, 527), (517, 518, 529, 528), (518, 519, 530, 529), (519, 520, 531, 530), (520, 521, 532, 531), (521, 522, 533, 532), (522, 523, 534, 533), (523, 524, 535, 534), (525, 526, 537, 536), (526, 527, 538, 537), (527, 528, 539, 538), (528, 529, 540, 539), (529, 530, 541, 540), (530, 531, 542, 541), (531, 532, 543, 542), (532, 533, 544, 543), (533, 534, 545, 544), (534, 535, 546, 545), (536, 537, 548, 547), (537, 538, 549, 548), (538, 539, 550, 549), (539, 540, 551, 550), (540, 541, 552, 551), (541, 542, 553, 552), (542, 543, 554, 553), (543, 544, 555, 554), (544, 545, 556, 555), (545, 546, 557, 556), (547, 548, 559, 558), (548, 549, 560, 559), (549, 550, 561, 560), (550, 551, 562, 561), (551, 552, 563, 562), (552, 553, 564, 563), (553, 554, 565, 564), (554, 555, 566, 565), (555, 556, 567, 566), (556, 557, 568, 567), (558, 559, 570, 569), (559, 560, 571, 570), (560, 561, 572, 571), (561, 562, 573, 572), (562, 563, 574, 573), (563, 564, 575, 574), (564, 565, 576, 575), (565, 566, 577, 576), (566, 567, 578, 577), (567, 568, 579, 578), (569, 570, 581, 580), (570, 571, 582, 581), (571, 572, 583, 582), (572, 573, 584, 583), (573, 574, 585, 584), (574, 575, 586, 585), (575, 576, 587, 586), (576, 577, 588, 587), (577, 578, 589, 588), (578, 579, 590, 589), (580, 581, 592, 591), (581, 582, 593, 592), (582, 583, 594, 593), (583, 584, 595, 594), (584, 585, 596, 595), (585, 586, 597, 596), (586, 587, 598, 597), (587, 588, 599, 598), (588, 589, 600, 599), (589, 590, 601, 600)])
me_roundcube.use_remesh_preserve_volume = False
me_roundcube.use_remesh_preserve_attributes = False
me_roundcube.use_mirror_vertex_groups = False
me_roundcube.update()

# ---- objects
ob_light = bpy.data.objects.new('Light', light_light)
ob_camera = bpy.data.objects.new('Camera', cam_camera)
ob_roundcube = bpy.data.objects.new('Roundcube', me_roundcube)

# ---- transforms, parenting, visibility, modifiers, constraints
ob_light.location = (4.076, 1.005, 5.904)
ob_light.rotation_euler = (0.6503, 0.05522, 1.866)
ob_light.lock_rotations_4d = False
ob_light.empty_display_type = 'ARROWS'
ob_light.color = (0.0, 0.0, 0.0, 0.0)
ob_light.lineart.crease_threshold = 0.0
ob_camera.location = (7.359, -6.926, 4.958)
ob_camera.rotation_euler = (1.109, 0.0, 0.8149)
ob_camera.lock_rotations_4d = False
ob_camera.empty_display_type = 'ARROWS'
ob_camera.color = (0.0, 0.0, 0.0, 0.0)
ob_camera.display_type = 'WIRE'
ob_camera.lineart.crease_threshold = 0.0
ob_roundcube.location = (0.0, 0.0, 0.0)
ob_roundcube.lineart.crease_threshold = 0.0

# ---- collection membership
col_collection.objects.link(ob_light)
col_collection.objects.link(ob_camera)
col_collection.objects.link(ob_roundcube)

# ---- scene / render settings (as saved in the file)
scene.camera = ob_camera
scene.frame_start = 1; scene.frame_end = 250; scene.frame_set(1)
scene.render.engine = 'BLENDER_EEVEE_NEXT'
scene.cycles.use_denoising = False
scene.cycles.samples = 128
scene.cycles.sampling_pattern = 'TABULATED_SOBOL'
scene.cycles.use_adaptive_sampling = False
scene.cycles.use_light_tree = False
scene.view_settings.view_transform = 'Filmic'
bpy.context.view_layer.update()
